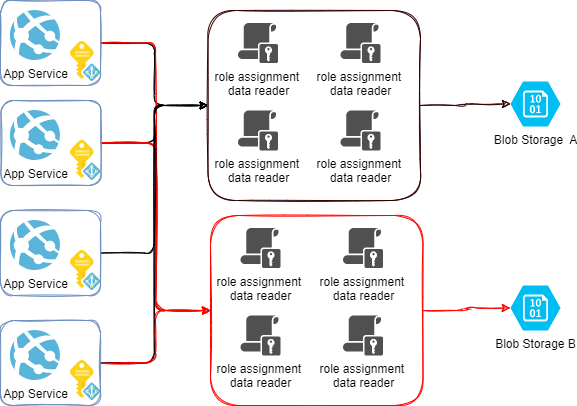

The diagram above was exported from draw.io. Its source (the exported page's mxGraphModel, read from the mxfile embedded in the PNG):
<mxGraphModel dx="1422" dy="762" grid="1" gridSize="10" guides="1" tooltips="1" connect="1" arrows="1" fold="1" page="1" pageScale="1" pageWidth="827" pageHeight="1169" math="0" shadow="0">
  <root>
    <mxCell id="0" />
    <mxCell id="1" parent="0" />
    <mxCell id="2" value="" style="rounded=1;whiteSpace=wrap;html=1;fillColor=none;strokeColor=#330000;sketch=1;" vertex="1" parent="1">
      <mxGeometry x="237.5" y="50" width="212.5" height="190" as="geometry" />
    </mxCell>
    <mxCell id="3" value="App Service" style="sketch=0;aspect=fixed;html=1;points=[];align=center;image;fontSize=12;image=img/lib/mscae/App_Services.svg;" vertex="1" parent="1">
      <mxGeometry x="40" y="50" width="50" height="50" as="geometry" />
    </mxCell>
    <mxCell id="4" value="App Service" style="sketch=0;aspect=fixed;html=1;points=[];align=center;image;fontSize=12;image=img/lib/mscae/App_Services.svg;" vertex="1" parent="1">
      <mxGeometry x="40" y="150" width="50" height="50" as="geometry" />
    </mxCell>
    <mxCell id="5" value="App Service" style="sketch=0;aspect=fixed;html=1;points=[];align=center;image;fontSize=12;image=img/lib/mscae/App_Services.svg;" vertex="1" parent="1">
      <mxGeometry x="40" y="260" width="50" height="50" as="geometry" />
    </mxCell>
    <mxCell id="6" value="App Service" style="sketch=0;aspect=fixed;html=1;points=[];align=center;image;fontSize=12;image=img/lib/mscae/App_Services.svg;" vertex="1" parent="1">
      <mxGeometry x="40" y="370" width="50" height="50" as="geometry" />
    </mxCell>
    <mxCell id="7" value="" style="sketch=0;aspect=fixed;html=1;points=[];align=center;image;fontSize=12;image=img/lib/mscae/Managed_Identities.svg;" vertex="1" parent="1">
      <mxGeometry x="100" y="81" width="30.4" height="40" as="geometry" />
    </mxCell>
    <mxCell id="8" value="" style="sketch=0;aspect=fixed;html=1;points=[];align=center;image;fontSize=12;image=img/lib/mscae/Managed_Identities.svg;" vertex="1" parent="1">
      <mxGeometry x="100" y="180" width="30.4" height="40" as="geometry" />
    </mxCell>
    <mxCell id="9" value="" style="sketch=0;aspect=fixed;html=1;points=[];align=center;image;fontSize=12;image=img/lib/mscae/Managed_Identities.svg;" vertex="1" parent="1">
      <mxGeometry x="100" y="290" width="30.4" height="40" as="geometry" />
    </mxCell>
    <mxCell id="10" value="" style="sketch=0;aspect=fixed;html=1;points=[];align=center;image;fontSize=12;image=img/lib/mscae/Managed_Identities.svg;" vertex="1" parent="1">
      <mxGeometry x="100" y="400" width="30.4" height="40" as="geometry" />
    </mxCell>
    <mxCell id="11" style="edgeStyle=orthogonalEdgeStyle;rounded=1;sketch=1;orthogonalLoop=1;jettySize=auto;html=1;entryX=0;entryY=0.5;entryDx=0;entryDy=0;" edge="1" source="13" target="2" parent="1">
      <mxGeometry relative="1" as="geometry" />
    </mxCell>
    <mxCell id="12" style="edgeStyle=orthogonalEdgeStyle;rounded=1;sketch=1;orthogonalLoop=1;jettySize=auto;html=1;entryX=0;entryY=0.5;entryDx=0;entryDy=0;strokeColor=#FF0000;" edge="1" source="13" target="35" parent="1">
      <mxGeometry relative="1" as="geometry" />
    </mxCell>
    <mxCell id="13" value="" style="rounded=1;whiteSpace=wrap;html=1;fillColor=none;strokeColor=#6c8ebf;sketch=1;" vertex="1" parent="1">
      <mxGeometry x="30" y="40" width="100" height="85" as="geometry" />
    </mxCell>
    <mxCell id="14" style="edgeStyle=orthogonalEdgeStyle;rounded=1;sketch=1;orthogonalLoop=1;jettySize=auto;html=1;" edge="1" source="17" target="2" parent="1">
      <mxGeometry relative="1" as="geometry" />
    </mxCell>
    <mxCell id="15" style="edgeStyle=orthogonalEdgeStyle;rounded=1;sketch=1;orthogonalLoop=1;jettySize=auto;html=1;entryX=0;entryY=0.5;entryDx=0;entryDy=0;strokeColor=#FF0000;" edge="1" source="17" target="35" parent="1">
      <mxGeometry relative="1" as="geometry" />
    </mxCell>
    <mxCell id="16" style="edgeStyle=orthogonalEdgeStyle;rounded=1;sketch=1;orthogonalLoop=1;jettySize=auto;html=1;entryX=0;entryY=0.5;entryDx=0;entryDy=0;strokeColor=#FF0000;" edge="1" source="17" target="35" parent="1">
      <mxGeometry relative="1" as="geometry" />
    </mxCell>
    <mxCell id="17" value="" style="rounded=1;whiteSpace=wrap;html=1;fillColor=none;strokeColor=#6c8ebf;sketch=1;" vertex="1" parent="1">
      <mxGeometry x="30.4" y="140" width="100" height="85" as="geometry" />
    </mxCell>
    <mxCell id="18" style="edgeStyle=orthogonalEdgeStyle;rounded=1;sketch=1;orthogonalLoop=1;jettySize=auto;html=1;entryX=0;entryY=0.5;entryDx=0;entryDy=0;" edge="1" source="19" target="2" parent="1">
      <mxGeometry relative="1" as="geometry" />
    </mxCell>
    <mxCell id="19" value="" style="rounded=1;whiteSpace=wrap;html=1;fillColor=none;strokeColor=#6c8ebf;sketch=1;" vertex="1" parent="1">
      <mxGeometry x="30" y="250" width="100" height="85" as="geometry" />
    </mxCell>
    <mxCell id="20" style="edgeStyle=orthogonalEdgeStyle;rounded=1;sketch=1;orthogonalLoop=1;jettySize=auto;html=1;entryX=0;entryY=0.5;entryDx=0;entryDy=0;" edge="1" source="22" target="2" parent="1">
      <mxGeometry relative="1" as="geometry" />
    </mxCell>
    <mxCell id="21" style="edgeStyle=orthogonalEdgeStyle;rounded=1;sketch=1;orthogonalLoop=1;jettySize=auto;html=1;entryX=0;entryY=0.5;entryDx=0;entryDy=0;strokeColor=#FF0000;" edge="1" source="22" target="35" parent="1">
      <mxGeometry relative="1" as="geometry" />
    </mxCell>
    <mxCell id="22" value="" style="rounded=1;whiteSpace=wrap;html=1;fillColor=none;strokeColor=#6c8ebf;sketch=1;" vertex="1" parent="1">
      <mxGeometry x="30" y="360" width="100" height="85" as="geometry" />
    </mxCell>
    <mxCell id="23" value="Blob Storage&amp;nbsp; A" style="verticalLabelPosition=bottom;html=1;verticalAlign=top;align=center;strokeColor=none;fillColor=#00BEF2;shape=mxgraph.azure.storage_blob;" vertex="1" parent="1">
      <mxGeometry x="540" y="121" width="50" height="45" as="geometry" />
    </mxCell>
    <mxCell id="24" value="Blob Storage B" style="verticalLabelPosition=bottom;html=1;verticalAlign=top;align=center;strokeColor=none;fillColor=#00BEF2;shape=mxgraph.azure.storage_blob;" vertex="1" parent="1">
      <mxGeometry x="540" y="325" width="50" height="45" as="geometry" />
    </mxCell>
    <mxCell id="25" value="role assignment&amp;nbsp;&lt;br&gt;data reader" style="sketch=0;pointerEvents=1;shadow=0;dashed=0;html=1;strokeColor=none;fillColor=#505050;labelPosition=center;verticalLabelPosition=bottom;verticalAlign=top;outlineConnect=0;align=center;shape=mxgraph.office.security.role_assignment_policy;" vertex="1" parent="1">
      <mxGeometry x="267.5" y="62.5" width="40" height="40" as="geometry" />
    </mxCell>
    <mxCell id="26" value="role assignment&amp;nbsp;&lt;br&gt;data reader" style="sketch=0;pointerEvents=1;shadow=0;dashed=0;html=1;strokeColor=none;fillColor=#505050;labelPosition=center;verticalLabelPosition=bottom;verticalAlign=top;outlineConnect=0;align=center;shape=mxgraph.office.security.role_assignment_policy;" vertex="1" parent="1">
      <mxGeometry x="267.5" y="150" width="40" height="40" as="geometry" />
    </mxCell>
    <mxCell id="27" value="role assignment&amp;nbsp;&lt;br&gt;data reader" style="sketch=0;pointerEvents=1;shadow=0;dashed=0;html=1;strokeColor=none;fillColor=#505050;labelPosition=center;verticalLabelPosition=bottom;verticalAlign=top;outlineConnect=0;align=center;shape=mxgraph.office.security.role_assignment_policy;" vertex="1" parent="1">
      <mxGeometry x="370" y="62.5" width="40" height="40" as="geometry" />
    </mxCell>
    <mxCell id="28" value="role assignment&amp;nbsp;&lt;br&gt;data reader" style="sketch=0;pointerEvents=1;shadow=0;dashed=0;html=1;strokeColor=none;fillColor=#505050;labelPosition=center;verticalLabelPosition=bottom;verticalAlign=top;outlineConnect=0;align=center;shape=mxgraph.office.security.role_assignment_policy;" vertex="1" parent="1">
      <mxGeometry x="370" y="150" width="40" height="40" as="geometry" />
    </mxCell>
    <mxCell id="29" style="edgeStyle=orthogonalEdgeStyle;rounded=1;sketch=1;orthogonalLoop=1;jettySize=auto;html=1;entryX=0;entryY=0.5;entryDx=0;entryDy=0;entryPerimeter=0;strokeColor=#330000;" edge="1" source="2" target="23" parent="1">
      <mxGeometry relative="1" as="geometry" />
    </mxCell>
    <mxCell id="30" value="role assignment&amp;nbsp;&lt;br&gt;data reader" style="sketch=0;pointerEvents=1;shadow=0;dashed=0;html=1;strokeColor=none;fillColor=#505050;labelPosition=center;verticalLabelPosition=bottom;verticalAlign=top;outlineConnect=0;align=center;shape=mxgraph.office.security.role_assignment_policy;" vertex="1" parent="1">
      <mxGeometry x="270" y="267.5" width="40" height="40" as="geometry" />
    </mxCell>
    <mxCell id="31" value="role assignment&amp;nbsp;&lt;br&gt;data reader" style="sketch=0;pointerEvents=1;shadow=0;dashed=0;html=1;strokeColor=none;fillColor=#505050;labelPosition=center;verticalLabelPosition=bottom;verticalAlign=top;outlineConnect=0;align=center;shape=mxgraph.office.security.role_assignment_policy;" vertex="1" parent="1">
      <mxGeometry x="270" y="355" width="40" height="40" as="geometry" />
    </mxCell>
    <mxCell id="32" value="role assignment&amp;nbsp;&lt;br&gt;data reader" style="sketch=0;pointerEvents=1;shadow=0;dashed=0;html=1;strokeColor=none;fillColor=#505050;labelPosition=center;verticalLabelPosition=bottom;verticalAlign=top;outlineConnect=0;align=center;shape=mxgraph.office.security.role_assignment_policy;" vertex="1" parent="1">
      <mxGeometry x="372.5" y="267.5" width="40" height="40" as="geometry" />
    </mxCell>
    <mxCell id="33" value="role assignment&amp;nbsp;&lt;br&gt;data reader" style="sketch=0;pointerEvents=1;shadow=0;dashed=0;html=1;strokeColor=none;fillColor=#505050;labelPosition=center;verticalLabelPosition=bottom;verticalAlign=top;outlineConnect=0;align=center;shape=mxgraph.office.security.role_assignment_policy;" vertex="1" parent="1">
      <mxGeometry x="372.5" y="355" width="40" height="40" as="geometry" />
    </mxCell>
    <mxCell id="34" style="edgeStyle=orthogonalEdgeStyle;rounded=1;sketch=1;orthogonalLoop=1;jettySize=auto;html=1;strokeColor=#FF0000;" edge="1" source="35" target="24" parent="1">
      <mxGeometry relative="1" as="geometry" />
    </mxCell>
    <mxCell id="35" value="" style="rounded=1;whiteSpace=wrap;html=1;fillColor=none;strokeColor=#FF0000;sketch=1;" vertex="1" parent="1">
      <mxGeometry x="240" y="255" width="212.5" height="190" as="geometry" />
    </mxCell>
  </root>
</mxGraphModel>